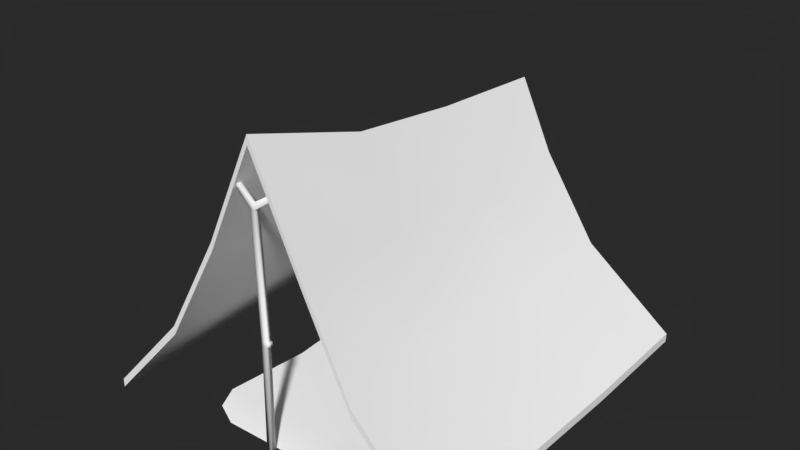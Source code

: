 # Source: camp.blend  (saved by Blender 2.79.0; exported with 4.5.12 LTS)
import bpy
from mathutils import Matrix  # noqa: F401  (used for matrix-valued properties, if any)

bpy.ops.wm.read_factory_settings(use_empty=True)
scene = bpy.context.scene
scene.name = 'Scene'

# ---- collections
col_collection_1 = bpy.data.collections.new('Collection 1'); scene.collection.children.link(col_collection_1)

# ---- materials (node trees are filled in below, after node groups)
mat_cavern = bpy.data.materials.new('Cavern')
mat_cavern.alpha_threshold = 0.0
mat_cavern.use_transparent_shadow = False
mat_cavern.diffuse_color = (1.0, 1.0, 1.0, 1.0)
mat_cavern.roughness = 0.5
mat_cavern.specular_intensity = 0.0

# ---- node groups
ng_auto_smooth = bpy.data.node_groups.new('Auto Smooth', 'GeometryNodeTree')
_s = ng_auto_smooth.interface.new_socket(name='Geometry', in_out='OUTPUT', socket_type='NodeSocketGeometry')
_s = ng_auto_smooth.interface.new_socket(name='Geometry', in_out='INPUT', socket_type='NodeSocketGeometry')
_s = ng_auto_smooth.interface.new_socket(name='Angle', in_out='INPUT', socket_type='NodeSocketFloat')
_s.subtype = 'ANGLE'
_s.min_value = 0.0
_s.max_value = 3.142
ng_auto_smooth.is_modifier = True
_N = ng_auto_smooth.nodes; _L = ng_auto_smooth.links
n0 = _N.new('NodeGroupOutput'); n0.name = 'Group Output'; n0.location = (480, -100)
n1 = _N.new('NodeGroupInput'); n1.name = 'Group Input'; n1.location = (-420, -300)
n2 = _N.new('NodeGroupInput'); n2.name = 'Group Input.001'; n2.location = (-60, -100)
n3 = _N.new('GeometryNodeSetShadeSmooth'); n3.name = 'Set Shade Smooth'; n3.location = (120, -100)
n3.domain = 'EDGE'
n4 = _N.new('GeometryNodeSetShadeSmooth'); n4.name = 'Set Shade Smooth.001'; n4.location = (300, -100)
n5 = _N.new('GeometryNodeInputMeshEdgeAngle'); n5.name = 'Edge Angle'; n5.location = (-420, -220)
n6 = _N.new('GeometryNodeInputEdgeSmooth'); n6.name = 'Is Edge Smooth'; n6.location = (-60, -160)
n7 = _N.new('GeometryNodeInputShadeSmooth'); n7.name = 'Is Face Smooth'; n7.location = (-240, -340)
n8 = _N.new('FunctionNodeBooleanMath'); n8.name = 'Boolean Math'; n8.location = (-60, -220)
n9 = _N.new('FunctionNodeCompare'); n9.name = 'Compare'; n9.location = (-240, -180)
n9.operation = 'LESS_EQUAL'
_L.new(n5.outputs[0], n9.inputs[0])
_L.new(n4.outputs[0], n0.inputs[0])
_L.new(n1.outputs[1], n9.inputs[1])
_L.new(n9.outputs[0], n8.inputs[0])
_L.new(n7.outputs[0], n8.inputs[1])
_L.new(n2.outputs[0], n3.inputs[0])
_L.new(n6.outputs[0], n3.inputs[1])
_L.new(n3.outputs[0], n4.inputs[0])
_L.new(n8.outputs[0], n3.inputs[2])
n0.is_active_output = True

# ---- material node trees

# ---- world
world_world = bpy.data.worlds.new('World'); scene.world = world_world
world_world.color = (0.02365, 0.02365, 0.02365)
world_world.use_sun_shadow = False
world_world.sun_shadow_jitter_overblur = 0.0
world_world.cycles.sampling_method = 'MANUAL'

# ---- meshes
me_plane = bpy.data.meshes.new('Plane')
me_plane.from_pydata([(-0.9733, -1.051, -0.07878), (0.98, -1.012, -0.01159), (-1.051, 1.033, 0.0001836), (0.9621, 0.9821, -0.01952), (0.02352, -1.013, 1.498), (-0.01584, 0.9927, 1.177), (-0.9846, 0.3355, -0.006293), (-0.9685, -0.3544, -0.03133), (0.3142, -1.039, 0.9602), (0.5757, -1.051, 0.4667), (0.9678, -0.3577, -0.02423), (0.9715, 0.3144, -0.02561), (-0.3296, 0.9993, 0.845), (-0.6675, 1.008, 0.4666), (-0.5407, -1.033, 0.3982), (-0.2437, -1.016, 0.9324), (0.5021, 0.9225, 0.3896), (0.1895, 0.9522, 0.8165), (0.04797, -0.3758, 1.314), (-0.01094, 0.3133, 1.213), (-0.5461, -0.3911, 0.4063), (-0.5458, 0.3053, 0.453), (-0.321, -0.4033, 0.8164), (-0.3143, 0.3071, 0.8577), (0.2738, -0.3901, 0.9018), (0.232, 0.2764, 0.8301), (0.512, -0.4348, 0.4175), (0.5248, 0.2509, 0.3792), (-0.9733, -1.051, -0.1252), (0.98, -1.012, -0.05797), (-1.051, 1.033, -0.0462), (0.9621, 0.9821, -0.0659), (0.02335, -1.014, 1.451), (-0.01584, 0.9927, 1.131), (-0.9846, 0.3355, -0.05268), (-0.9685, -0.3544, -0.07771), (0.3143, -1.039, 0.9139), (0.5757, -1.051, 0.4203), (0.9678, -0.3577, -0.07061), (0.9715, 0.3144, -0.07199), (-0.3296, 0.9993, 0.7986), (-0.6675, 1.008, 0.4202), (-0.5407, -1.033, 0.3518), (-0.2435, -1.016, 0.886), (0.5021, 0.9225, 0.3433), (0.1895, 0.9522, 0.7701), (0.04797, -0.3758, 1.267), (-0.01094, 0.3133, 1.167), (-0.5461, -0.3911, 0.3599), (-0.5458, 0.3053, 0.4067), (-0.321, -0.4033, 0.77), (-0.3143, 0.3071, 0.8113), (0.2738, -0.3901, 0.8554), (0.232, 0.2764, 0.7837), (0.512, -0.4348, 0.3712), (0.5248, 0.2509, 0.3328), (0.002444, -1.003, 1.167), (0.03038, -1.003, 1.165), (0.002444, -0.9746, 1.167), (0.03038, -0.9749, 1.165), (0.006013, -0.9734, -0.1023), (0.006013, -1.002, -0.1023), (0.03461, -1.002, -0.1023), (0.03461, -0.9734, -0.1023), (0.01676, -1.003, 1.193), (0.1361, -0.9774, 1.241), (0.01676, -0.9746, 1.193), (0.1361, -0.9984, 1.241), (0.1256, -0.9773, 1.262), (0.1256, -0.9984, 1.262), (-0.07895, -0.9759, 1.238), (-0.07895, -0.9996, 1.238), (-0.06704, -0.9758, 1.261), (-0.06704, -0.9996, 1.261), (0.01922, -0.9734, 0.5232), (0.04623, -0.9734, 0.5372), (0.04623, -1.002, 0.5372), (0.01922, -1.002, 0.5232), (0.04623, -1.002, 0.5092), (0.04623, -0.9734, 0.5092), (0.05652, -0.9734, 0.5136), (0.05652, -0.9734, 0.5328), (0.05652, -1.002, 0.5328), (0.05652, -1.002, 0.5136), (-0.06059, 0.8855, 0.9139), (-0.03266, 0.8853, 0.9121), (-0.06059, 0.9141, 0.9139), (-0.03266, 0.9139, 0.9121), (-0.05703, 0.9154, -0.07495), (-0.05703, 0.8868, -0.07495), (-0.02843, 0.8868, -0.07495), (-0.02843, 0.9154, -0.07495), (-0.04627, 0.8855, 0.9399), (0.07327, 0.9156, 0.9777), (-0.04627, 0.9141, 0.9399), (0.07327, 0.8946, 0.9777), (0.06282, 0.9157, 0.998), (0.06282, 0.8946, 0.998), (-0.1491, 0.9099, 0.9981), (-0.1486, 0.8867, 0.999), (-0.1331, 0.9111, 1.018), (-0.1326, 0.8879, 1.018), (-0.04813, 0.915, 0.4355), (-0.02088, 0.915, 0.4454), (-0.02088, 0.8864, 0.4454), (-0.04382, 0.8868, 0.27), (-0.01681, 0.8868, 0.2632), (-0.01681, 0.9154, 0.2632), (-0.2645, -0.9736, -0.05169), (-0.419, -0.8191, -0.01638), (-0.3738, -0.9283, -0.03107), (0.4095, -0.798, -0.03442), (0.255, -0.9525, -0.06101), (0.3643, -0.9073, -0.04359), (-0.2813, 0.7794, -0.02108), (-0.4359, 0.6249, -0.04206), (-0.3906, 0.7341, -0.02876), (0.272, 0.7794, -0.06484), (0.4265, 0.6249, -0.06484), (0.3813, 0.7341, -0.05629), (-0.4464, 0.1558, -0.04206), (-0.4177, -0.3411, -0.05163), (0.3794, -0.3411, -0.06741), (0.4081, 0.1558, -0.04206)], [], [(27, 11, 3, 16), (23, 19, 5, 12), (6, 21, 13, 2), (21, 23, 12, 13), (0, 14, 20, 7), (7, 20, 21, 6), (14, 15, 22, 20), (20, 22, 23, 21), (15, 4, 18, 22), (22, 18, 19, 23), (19, 25, 17, 5), (25, 27, 16, 17), (4, 8, 24, 18), (18, 24, 25, 19), (8, 9, 26, 24), (24, 26, 27, 25), (9, 1, 10, 26), (26, 10, 11, 27), (55, 44, 31, 39), (51, 40, 33, 47), (34, 30, 41, 49), (49, 41, 40, 51), (28, 35, 48, 42), (35, 34, 49, 48), (42, 48, 50, 43), (48, 49, 51, 50), (43, 50, 46, 32), (50, 51, 47, 46), (47, 33, 45, 53), (53, 45, 44, 55), (32, 46, 52, 36), (46, 47, 53, 52), (36, 52, 54, 37), (52, 53, 55, 54), (37, 54, 38, 29), (54, 55, 39, 38), (5, 33, 40, 12), (12, 40, 41, 13), (2, 30, 34, 6), (7, 35, 28, 0), (0, 28, 42, 14), (6, 34, 35, 7), (9, 37, 29, 1), (14, 42, 43, 15), (4, 32, 36, 8), (11, 39, 31, 3), (3, 31, 44, 16), (8, 36, 37, 9), (13, 41, 30, 2), (16, 44, 45, 17), (1, 29, 38, 10), (15, 43, 32, 4), (10, 38, 39, 11), (17, 45, 33, 5), (59, 58, 66), (61, 60, 63, 62), (79, 63, 60, 74), (77, 61, 62, 78), (78, 62, 63, 79), (74, 60, 61, 77), (67, 65, 68, 69), (56, 57, 64), (66, 64, 69, 68), (64, 66, 72, 73), (64, 57, 67, 69), (57, 59, 65, 67), (59, 66, 68, 65), (70, 71, 73, 72), (56, 64, 73, 71), (58, 56, 71, 70), (66, 58, 70, 72), (58, 74, 77, 56), (57, 76, 75, 59), (56, 77, 76, 57), (59, 75, 74, 58), (79, 75, 81, 80), (77, 78, 76), (75, 79, 74), (82, 83, 80, 81), (78, 79, 80, 83), (76, 78, 83, 82), (75, 76, 82, 81), (87, 86, 94), (89, 88, 91, 90), (107, 91, 88, 102), (105, 89, 90, 106), (106, 90, 91, 107), (102, 88, 89, 105), (95, 93, 96, 97), (84, 85, 92), (94, 92, 97, 96), (92, 94, 100, 101), (92, 85, 95, 97), (85, 87, 93, 95), (87, 94, 96, 93), (98, 99, 101, 100), (84, 92, 101, 99), (86, 84, 99, 98), (94, 86, 98, 100), (86, 102, 105, 84), (85, 104, 103, 87), (84, 105, 104, 85), (87, 103, 102, 86), (105, 106, 104), (103, 107, 102), (106, 107, 103, 104), (110, 108, 109), (112, 113, 111), (119, 117, 118), (114, 116, 115), (114, 115, 118, 117), (121, 109, 111, 122), (109, 108, 112, 111), (115, 120, 123, 118), (120, 121, 122, 123)])
me_plane.polygons.foreach_set('use_smooth', [True] * 115)
_k = set([(0, 7), (0, 14), (0, 28), (1, 9), (1, 10), (1, 29), (2, 6), (2, 13), (2, 30), (3, 11), (3, 16), (3, 31), (4, 8), (4, 15), (4, 18), (5, 12), (5, 17), (5, 19), (6, 7), (8, 9), (10, 11), (12, 13), (14, 15), (16, 17), (18, 19), (28, 35), (28, 42), (29, 37), (29, 38), (30, 34), (30, 41), (31, 39), (31, 44), (32, 36), (32, 43), (32, 46), (33, 40), (33, 45), (33, 47), (34, 35), (36, 37), (38, 39), (40, 41), (42, 43), (44, 45), (46, 47)])
me_plane.attributes.new('sharp_edge', 'BOOLEAN', 'EDGE').data.foreach_set('value', [ (min(e.vertices), max(e.vertices)) in _k for e in me_plane.edges])
_uv = me_plane.uv_layers.new(name='UVMap')
_uv.uv.foreach_set('vector', [0.06386, 0.9163, 0.08321, 0.9163, 0.08321, 0.9356, 0.06386, 0.9356, 0.06386, 0.9163, 0.08321, 0.9163, 0.08321, 0.9356, 0.06386, 0.9356, 0.06386, 0.9163, 0.08321, 0.9163, 0.08321, 0.9356, 0.06386, 0.9356, 0.06386, 0.9163, 0.08321, 0.9163, 0.08321, 0.9356, 0.06386, 0.9356, 0.06386, 0.9163, 0.08321, 0.9163, 0.08321, 0.9356, 0.06386, 0.9356, 0.06386, 0.9163, 0.08321, 0.9163, 0.08321, 0.9356, 0.06386, 0.9356, 0.06386, 0.9163, 0.08321, 0.9163, 0.08321, 0.9356, 0.06386, 0.9356, 0.06386, 0.9163, 0.08321, 0.9163, 0.08321, 0.9356, 0.06386, 0.9356, 0.06386, 0.9163, 0.08321, 0.9163, 0.08321, 0.9356, 0.06386, 0.9356, 0.06386, 0.9163, 0.08321, 0.9163, 0.08321, 0.9356, 0.06386, 0.9356, 0.06386, 0.9163, 0.08321, 0.9163, 0.08321, 0.9356, 0.06386, 0.9356, 0.06386, 0.9163, 0.08321, 0.9163, 0.08321, 0.9356, 0.06386, 0.9356, 0.06386, 0.9163, 0.08321, 0.9163, 0.08321, 0.9356, 0.06386, 0.9356, 0.06386, 0.9163, 0.08321, 0.9163, 0.08321, 0.9356, 0.06386, 0.9356, 0.06386, 0.9163, 0.08321, 0.9163, 0.08321, 0.9356, 0.06386, 0.9356, 0.06386, 0.9163, 0.08321, 0.9163, 0.08321, 0.9356, 0.06386, 0.9356, 0.06386, 0.9163, 0.08321, 0.9163, 0.08321, 0.9356, 0.06386, 0.9356, 0.06386, 0.9163, 0.08321, 0.9163, 0.08321, 0.9356, 0.06386, 0.9356, 0.06386, 0.9163, 0.08321, 0.9163, 0.08321, 0.9356, 0.06386, 0.9356, 0.06386, 0.9163, 0.08321, 0.9163, 0.08321, 0.9356, 0.06386, 0.9356, 0.06386, 0.9163, 0.08321, 0.9163, 0.08321, 0.9356, 0.06386, 0.9356, 0.06386, 0.9163, 0.08321, 0.9163, 0.08321, 0.9356, 0.06386, 0.9356, 0.06386, 0.9163, 0.08321, 0.9163, 0.08321, 0.9356, 0.06386, 0.9356, 0.06386, 0.9163, 0.08321, 0.9163, 0.08321, 0.9356, 0.06386, 0.9356, 0.06386, 0.9163, 0.08321, 0.9163, 0.08321, 0.9356, 0.06386, 0.9356, 0.06386, 0.9163, 0.08321, 0.9163, 0.08321, 0.9356, 0.06386, 0.9356, 0.06386, 0.9163, 0.08321, 0.9163, 0.08321, 0.9356, 0.06386, 0.9356, 0.06386, 0.9163, 0.08321, 0.9163, 0.08321, 0.9356, 0.06386, 0.9356, 0.06386, 0.9163, 0.08321, 0.9163, 0.08321, 0.9356, 0.06386, 0.9356, 0.06386, 0.9163, 0.08321, 0.9163, 0.08321, 0.9356, 0.06386, 0.9356, 0.06386, 0.9163, 0.08321, 0.9163, 0.08321, 0.9356, 0.06386, 0.9356, 0.06386, 0.9163, 0.08321, 0.9163, 0.08321, 0.9356, 0.06386, 0.9356, 0.06386, 0.9163, 0.08321, 0.9163, 0.08321, 0.9356, 0.06386, 0.9356, 0.06386, 0.9163, 0.08321, 0.9163, 0.08321, 0.9356, 0.06386, 0.9356, 0.06386, 0.9163, 0.08321, 0.9163, 0.08321, 0.9356, 0.06386, 0.9356, 0.06386, 0.9163, 0.08321, 0.9163, 0.08321, 0.9356, 0.06386, 0.9356, 0.06386, 0.9163, 0.08321, 0.9163, 0.08321, 0.9356, 0.06386, 0.9356, 0.06386, 0.9163, 0.08321, 0.9163, 0.08321, 0.9356, 0.06386, 0.9356, 0.06386, 0.9163, 0.08321, 0.9163, 0.08321, 0.9356, 0.06386, 0.9356, 0.06386, 0.9163, 0.08321, 0.9163, 0.08321, 0.9356, 0.06386, 0.9356, 0.06386, 0.9163, 0.08321, 0.9163, 0.08321, 0.9356, 0.06386, 0.9356, 0.06386, 0.9163, 0.08321, 0.9163, 0.08321, 0.9356, 0.06386, 0.9356, 0.06386, 0.9163, 0.08321, 0.9163, 0.08321, 0.9356, 0.06386, 0.9356, 0.06386, 0.9163, 0.08321, 0.9163, 0.08321, 0.9356, 0.06386, 0.9356, 0.06386, 0.9163, 0.08321, 0.9163, 0.08321, 0.9356, 0.06386, 0.9356, 0.06386, 0.9163, 0.08321, 0.9163, 0.08321, 0.9356, 0.06386, 0.9356, 0.06386, 0.9163, 0.08321, 0.9163, 0.08321, 0.9356, 0.06386, 0.9356, 0.06386, 0.9163, 0.08321, 0.9163, 0.08321, 0.9356, 0.06386, 0.9356, 0.06386, 0.9163, 0.08321, 0.9163, 0.08321, 0.9356, 0.06386, 0.9356, 0.06386, 0.9163, 0.08321, 0.9163, 0.08321, 0.9356, 0.06386, 0.9356, 0.06386, 0.9163, 0.08321, 0.9163, 0.08321, 0.9356, 0.06386, 0.9356, 0.06386, 0.9163, 0.08321, 0.9163, 0.08321, 0.9356, 0.06386, 0.9356, 0.06386, 0.9163, 0.08321, 0.9163, 0.08321, 0.9356, 0.06386, 0.9356, 0.06386, 0.9163, 0.08321, 0.9163, 0.08321, 0.9356, 0.06386, 0.9356, 0.005658, 0.9173, 0.0223, 0.9173, 0.0223, 0.934, 0.005658, 0.9173, 0.0223, 0.9173, 0.0223, 0.934, 0.005658, 0.934, 0.005658, 0.9173, 0.0223, 0.9173, 0.0223, 0.934, 0.005658, 0.934, 0.005658, 0.9173, 0.0223, 0.9173, 0.0223, 0.934, 0.005658, 0.934, 0.005658, 0.9173, 0.0223, 0.9173, 0.0223, 0.934, 0.005658, 0.934, 0.005658, 0.9173, 0.0223, 0.9173, 0.0223, 0.934, 0.005658, 0.934, 0.005658, 0.9173, 0.0223, 0.9173, 0.0223, 0.934, 0.005658, 0.934, 0.005658, 0.9173, 0.0223, 0.9173, 0.0223, 0.934, 0.005658, 0.9173, 0.0223, 0.9173, 0.0223, 0.934, 0.005658, 0.934, 0.005658, 0.9173, 0.0223, 0.9173, 0.0223, 0.934, 0.005658, 0.934, 0.005658, 0.9173, 0.0223, 0.9173, 0.0223, 0.934, 0.005658, 0.934, 0.005658, 0.9173, 0.0223, 0.9173, 0.0223, 0.934, 0.005658, 0.934, 0.005658, 0.9173, 0.0223, 0.9173, 0.0223, 0.934, 0.005658, 0.934, 0.005658, 0.9173, 0.0223, 0.9173, 0.0223, 0.934, 0.005658, 0.934, 0.005658, 0.9173, 0.0223, 0.9173, 0.0223, 0.934, 0.005658, 0.934, 0.005658, 0.9173, 0.0223, 0.9173, 0.0223, 0.934, 0.005658, 0.934, 0.005658, 0.9173, 0.0223, 0.9173, 0.0223, 0.934, 0.005658, 0.934, 0.005658, 0.9173, 0.0223, 0.9173, 0.0223, 0.934, 0.005658, 0.934, 0.005658, 0.9173, 0.0223, 0.9173, 0.0223, 0.934, 0.005658, 0.934, 0.005658, 0.9173, 0.0223, 0.9173, 0.0223, 0.934, 0.005658, 0.934, 0.005658, 0.9173, 0.0223, 0.9173, 0.0223, 0.934, 0.005658, 0.934, 0.005658, 0.9173, 0.0223, 0.9173, 0.0223, 0.934, 0.005658, 0.934, 0.005658, 0.9173, 0.0223, 0.9173, 0.0223, 0.934, 0.005658, 0.9173, 0.0223, 0.9173, 0.0223, 0.934, 0.03418, 0.9192, 0.05083, 0.9192, 0.05083, 0.9359, 0.03418, 0.9359, 0.005658, 0.9173, 0.0223, 0.9173, 0.0223, 0.934, 0.005658, 0.934, 0.005658, 0.9173, 0.0223, 0.9173, 0.0223, 0.934, 0.005658, 0.934, 0.005658, 0.9173, 0.0223, 0.9173, 0.0223, 0.934, 0.005658, 0.934, 0.005658, 0.9173, 0.0223, 0.9173, 0.0223, 0.934, 0.005658, 0.9173, 0.0223, 0.9173, 0.0223, 0.934, 0.005658, 0.934, 0.005658, 0.9173, 0.0223, 0.9173, 0.0223, 0.934, 0.005658, 0.934, 0.005658, 0.9173, 0.0223, 0.9173, 0.0223, 0.934, 0.005658, 0.934, 0.005658, 0.9173, 0.0223, 0.9173, 0.0223, 0.934, 0.005658, 0.934, 0.005658, 0.9173, 0.0223, 0.9173, 0.0223, 0.934, 0.005658, 0.934, 0.005658, 0.9173, 0.0223, 0.9173, 0.0223, 0.934, 0.005658, 0.934, 0.005658, 0.9173, 0.0223, 0.9173, 0.0223, 0.934, 0.005658, 0.9173, 0.0223, 0.9173, 0.0223, 0.934, 0.005658, 0.934, 0.005658, 0.9173, 0.0223, 0.9173, 0.0223, 0.934, 0.005658, 0.934, 0.005658, 0.9173, 0.0223, 0.9173, 0.0223, 0.934, 0.005658, 0.934, 0.005658, 0.9173, 0.0223, 0.9173, 0.0223, 0.934, 0.005658, 0.934, 0.005658, 0.9173, 0.0223, 0.9173, 0.0223, 0.934, 0.005658, 0.934, 0.005658, 0.9173, 0.0223, 0.9173, 0.0223, 0.934, 0.005658, 0.934, 0.005658, 0.9173, 0.0223, 0.9173, 0.0223, 0.934, 0.005658, 0.934, 0.005658, 0.9173, 0.0223, 0.9173, 0.0223, 0.934, 0.005658, 0.934, 0.005658, 0.9173, 0.0223, 0.9173, 0.0223, 0.934, 0.005658, 0.934, 0.005658, 0.9173, 0.0223, 0.9173, 0.0223, 0.934, 0.005658, 0.934, 0.005658, 0.9173, 0.0223, 0.9173, 0.0223, 0.934, 0.005658, 0.934, 0.005658, 0.9173, 0.0223, 0.9173, 0.0223, 0.934, 0.005658, 0.934, 0.005658, 0.9173, 0.0223, 0.9173, 0.0223, 0.934, 0.005658, 0.934, 0.005658, 0.9173, 0.0223, 0.9173, 0.0223, 0.934, 0.005658, 0.9173, 0.0223, 0.9173, 0.0223, 0.934, 0.005658, 0.9173, 0.0223, 0.9173, 0.0223, 0.934, 0.005658, 0.934, 0.1204, 0.9308, 0.1198, 0.9293, 0.1219, 0.9314, 0.1201, 0.9223, 0.1207, 0.9208, 0.1222, 0.9202, 0.1429, 0.9207, 0.1435, 0.9222, 0.1414, 0.9201, 0.1435, 0.9296, 0.1428, 0.9311, 0.1413, 0.9317, 0.1435, 0.9296, 0.1413, 0.9317, 0.1414, 0.9201, 0.1435, 0.9222, 0.1283, 0.9314, 0.1219, 0.9314, 0.1222, 0.9202, 0.1284, 0.9207, 0.1219, 0.9314, 0.1198, 0.9293, 0.1201, 0.9223, 0.1222, 0.9202, 0.1413, 0.9317, 0.135, 0.9318, 0.1351, 0.9203, 0.1414, 0.9201, 0.135, 0.9318, 0.1283, 0.9314, 0.1284, 0.9207, 0.1351, 0.9203])
me_plane.materials.append(mat_cavern)
me_plane.use_remesh_preserve_volume = False
me_plane.use_remesh_preserve_attributes = False
me_plane.use_mirror_vertex_groups = False
me_plane.update()

# ---- objects
ob_camp = bpy.data.objects.new('Camp', me_plane)

# ---- transforms, parenting, visibility, modifiers, constraints
ob_camp.location = (0.0, 0.0, 0.0)
ob_camp.lineart.crease_threshold = 0.0
_m = ob_camp.modifiers.new('Auto Smooth', 'NODES')
_m.node_group = ng_auto_smooth
_gi = [s.identifier for s in ng_auto_smooth.interface.items_tree if s.item_type == 'SOCKET' and s.in_out == 'INPUT']
_m[_gi[1]] = 3.142  # Angle

# ---- collection membership
col_collection_1.objects.link(ob_camp)

# ---- scene / render settings (as saved in the file)
scene.frame_start = 1; scene.frame_end = 250; scene.frame_set(1)
scene.render.engine = 'BLENDER_EEVEE_NEXT'
scene.render.resolution_percentage = 50
scene.render.dither_intensity = 0.0
scene.cycles.use_denoising = False
scene.cycles.samples = 128
scene.cycles.sampling_pattern = 'TABULATED_SOBOL'
scene.cycles.use_adaptive_sampling = False
scene.cycles.use_light_tree = False
scene.cycles.blur_glossy = 0.0
scene.cycles.sample_clamp_indirect = 0.0
scene.view_settings.view_transform = 'Standard'
bpy.context.view_layer.update()

# ---- added for rendering (the .blend has no active camera and no usable light): camera, sun
cam_auto = bpy.data.cameras.new('AutoCamera')
cam_auto.lens = 50.0
cam_auto.sensor_width = 36.0
cam_auto.clip_end = 1000.0
ob_auto_camera = bpy.data.objects.new('AutoCamera', cam_auto)
scene.collection.objects.link(ob_auto_camera)
ob_auto_camera.location = (3.04712, -3.70832, 3.15263)
ob_auto_camera.rotation_euler = (1.09748, -7.21219e-08, 0.694738)
scene.camera = ob_auto_camera
light_auto_sun = bpy.data.lights.new('AutoSun', 'SUN')
light_auto_sun.energy = 3.0
light_auto_sun.angle = 0.0523599
ob_auto_sun = bpy.data.objects.new('AutoSun', light_auto_sun)
scene.collection.objects.link(ob_auto_sun)
ob_auto_sun.rotation_euler = (0.872665, 0.174533, 0.523599)
bpy.context.view_layer.update()
